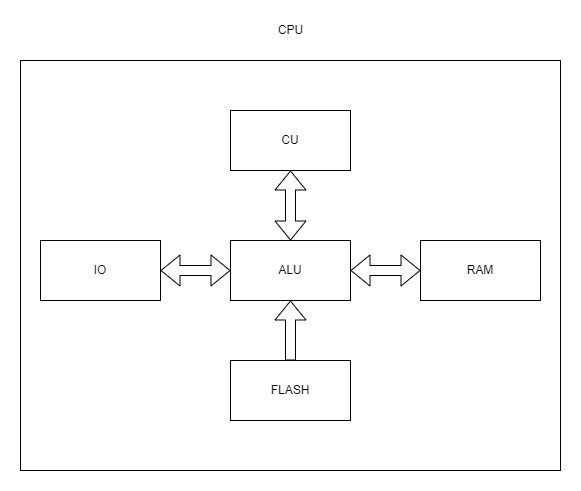

The diagram above was exported from draw.io. Its source (the exported page's mxGraphModel, read from the mxfile embedded in the PNG):
<mxGraphModel dx="1102" dy="857" grid="1" gridSize="10" guides="1" tooltips="1" connect="1" arrows="1" fold="1" page="1" pageScale="1" pageWidth="827" pageHeight="1169" math="0" shadow="0">
  <root>
    <mxCell id="0" />
    <mxCell id="1" parent="0" />
    <mxCell id="JBka-tAC0Hzj36yhq6bS-1" value="" style="rounded=0;whiteSpace=wrap;html=1;" parent="1" vertex="1">
      <mxGeometry x="110" y="200" width="540" height="410" as="geometry" />
    </mxCell>
    <mxCell id="JBka-tAC0Hzj36yhq6bS-2" value="CPU" style="text;html=1;align=center;verticalAlign=middle;resizable=0;points=[];autosize=1;strokeColor=none;fillColor=none;" parent="1" vertex="1">
      <mxGeometry x="360" y="160" width="40" height="20" as="geometry" />
    </mxCell>
    <mxCell id="JBka-tAC0Hzj36yhq6bS-3" value="RAM" style="rounded=0;whiteSpace=wrap;html=1;" parent="1" vertex="1">
      <mxGeometry x="510" y="380" width="120" height="60" as="geometry" />
    </mxCell>
    <mxCell id="JBka-tAC0Hzj36yhq6bS-4" value="FLASH" style="rounded=0;whiteSpace=wrap;html=1;" parent="1" vertex="1">
      <mxGeometry x="320" y="500" width="120" height="60" as="geometry" />
    </mxCell>
    <mxCell id="JBka-tAC0Hzj36yhq6bS-5" value="CU" style="rounded=0;whiteSpace=wrap;html=1;" parent="1" vertex="1">
      <mxGeometry x="320" y="250" width="120" height="60" as="geometry" />
    </mxCell>
    <mxCell id="JBka-tAC0Hzj36yhq6bS-6" value="ALU" style="rounded=0;whiteSpace=wrap;html=1;" parent="1" vertex="1">
      <mxGeometry x="320" y="380" width="120" height="60" as="geometry" />
    </mxCell>
    <mxCell id="JBka-tAC0Hzj36yhq6bS-7" value="IO" style="rounded=0;whiteSpace=wrap;html=1;" parent="1" vertex="1">
      <mxGeometry x="130" y="380" width="120" height="60" as="geometry" />
    </mxCell>
    <mxCell id="_DkaO-7bo9t0ZAl5kBQ--2" value="" style="shape=flexArrow;endArrow=classic;startArrow=classic;html=1;rounded=0;entryX=0.5;entryY=1;entryDx=0;entryDy=0;" parent="1" source="JBka-tAC0Hzj36yhq6bS-6" target="JBka-tAC0Hzj36yhq6bS-5" edge="1">
      <mxGeometry width="100" height="100" relative="1" as="geometry">
        <mxPoint x="360" y="490" as="sourcePoint" />
        <mxPoint x="460" y="390" as="targetPoint" />
      </mxGeometry>
    </mxCell>
    <mxCell id="_DkaO-7bo9t0ZAl5kBQ--3" value="" style="shape=flexArrow;endArrow=classic;startArrow=classic;html=1;rounded=0;exitX=1;exitY=0.5;exitDx=0;exitDy=0;entryX=0;entryY=0.5;entryDx=0;entryDy=0;" parent="1" source="JBka-tAC0Hzj36yhq6bS-7" target="JBka-tAC0Hzj36yhq6bS-6" edge="1">
      <mxGeometry width="100" height="100" relative="1" as="geometry">
        <mxPoint x="360" y="490" as="sourcePoint" />
        <mxPoint x="460" y="390" as="targetPoint" />
      </mxGeometry>
    </mxCell>
    <mxCell id="_DkaO-7bo9t0ZAl5kBQ--4" value="" style="shape=flexArrow;endArrow=classic;startArrow=classic;html=1;rounded=0;entryX=0;entryY=0.5;entryDx=0;entryDy=0;" parent="1" source="JBka-tAC0Hzj36yhq6bS-6" target="JBka-tAC0Hzj36yhq6bS-3" edge="1">
      <mxGeometry width="100" height="100" relative="1" as="geometry">
        <mxPoint x="360" y="490" as="sourcePoint" />
        <mxPoint x="460" y="390" as="targetPoint" />
      </mxGeometry>
    </mxCell>
    <mxCell id="_DkaO-7bo9t0ZAl5kBQ--6" value="" style="shape=flexArrow;endArrow=classic;html=1;rounded=0;exitX=0.5;exitY=0;exitDx=0;exitDy=0;" parent="1" source="JBka-tAC0Hzj36yhq6bS-4" target="JBka-tAC0Hzj36yhq6bS-6" edge="1">
      <mxGeometry width="50" height="50" relative="1" as="geometry">
        <mxPoint x="390" y="460" as="sourcePoint" />
        <mxPoint x="440" y="410" as="targetPoint" />
      </mxGeometry>
    </mxCell>
  </root>
</mxGraphModel>